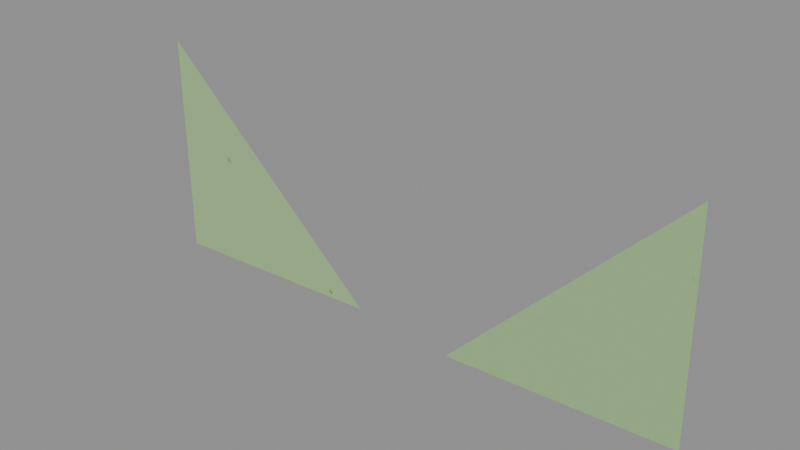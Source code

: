# Source: source.blend  (saved by Blender 4.5.92; exported with 4.5.12 LTS)
import bpy
from mathutils import Matrix  # noqa: F401  (used for matrix-valued properties, if any)

bpy.ops.wm.read_factory_settings(use_empty=True)
scene = bpy.context.scene
scene.name = 'Scene'

# ---- images (referenced by path relative to the original .blend; pixels are not part of the script)
import os
ASSET_DIR = os.environ.get("B2B_ASSET_DIR", "")  # directory of the original .blend (textures are referenced by path, not embedded)
HERE = os.path.dirname(os.path.abspath(__file__))  # packed textures are extracted next to this script under _unpacked/

def load_image(name, relpath, width, height, colorspace="sRGB"):
    """Load a texture the original file referenced (path relative to the .blend, or extracted next to this script)."""
    p = next((c for c in (os.path.join(HERE, relpath), os.path.join(ASSET_DIR, relpath)) if relpath and os.path.exists(c)), "")
    if p:
        img = bpy.data.images.load(p, check_existing=True)
        img.name = name
    else:  # same state as the original file: an image datablock whose file is absent (Cycles renders it pink)
        img = bpy.data.images.new(name, width, height)
        img.source = "FILE"
        img.filepath = "//" + (relpath or name)
    img.colorspace_settings.name = colorspace
    return img
img_portablecoat_0_fur_atlas = load_image('PortableCoat_0_fur_atlas', '_unpacked/PortableCoat_0-fur-atlas.fff2002c.png', 1024, 1024, 'sRGB')
img_portablecoat_1_fur_atlas = load_image('PortableCoat_1_fur_atlas', '_unpacked/PortableCoat_1-fur-atlas.fff2002c.png', 1024, 1024, 'sRGB')

# ---- materials (node trees are filled in below, after node groups)
mat_fixture_diffuse = bpy.data.materials.new('fixture_diffuse')
mat_portablecoat_0_cutout_fur = bpy.data.materials.new('PortableCoat_0_cutout_fur')
mat_portablecoat_0_cutout_fur.use_backface_culling = True
mat_portablecoat_1_cutout_fur = bpy.data.materials.new('PortableCoat_1_cutout_fur')
mat_portablecoat_1_cutout_fur.use_backface_culling = True

# ---- material node trees
mat_fixture_diffuse.use_nodes = True; mat_fixture_diffuse.node_tree.nodes.clear()
_N = mat_fixture_diffuse.node_tree.nodes; _L = mat_fixture_diffuse.node_tree.links
n0 = _N.new('ShaderNodeBsdfPrincipled'); n0.name = 'Principled BSDF'; n0.location = (-200, 100)
n0.inputs[0].default_value = (0.35, 0.55, 0.25, 1.0)
n0.inputs[2].default_value = 1.0
n1 = _N.new('ShaderNodeOutputMaterial'); n1.name = 'Material Output'; n1.location = (200, 100)
_L.new(n0.outputs[0], n1.inputs[0])
n1.is_active_output = True
mat_portablecoat_0_cutout_fur.use_nodes = True; mat_portablecoat_0_cutout_fur.node_tree.nodes.clear()
_N = mat_portablecoat_0_cutout_fur.node_tree.nodes; _L = mat_portablecoat_0_cutout_fur.node_tree.links
n0 = _N.new('ShaderNodeBsdfPrincipled'); n0.name = 'Principled BSDF'; n0.location = (-200, 100)
n0.inputs[2].default_value = 0.78
n1 = _N.new('ShaderNodeOutputMaterial'); n1.name = 'Material Output'; n1.location = (200, 100)
n2 = _N.new('ShaderNodeTexImage'); n2.name = 'Image Texture'; n2.location = (0, 0)
n2.image = img_portablecoat_0_fur_atlas
n2.extension = 'CLIP'
n3 = _N.new('ShaderNodeMath'); n3.name = 'Math'; n3.location = (0, 0)
n3.operation = 'GREATER_THAN'
n3.inputs[1].default_value = 0.18
n4 = _N.new('ShaderNodeVertexColor'); n4.name = 'Color Attribute'; n4.location = (0, 0)
n4.layer_name = 'FurRootColor'
n5 = _N.new('ShaderNodeMix'); n5.name = 'Mix'; n5.location = (0, 0)
n5.data_type = 'RGBA'
n5.blend_type = 'MULTIPLY'
n5.inputs[0].default_value = 1.0
_L.new(n0.outputs[0], n1.inputs[0])
_L.new(n2.outputs[1], n3.inputs[0])
_L.new(n3.outputs[0], n0.inputs[4])
_L.new(n2.outputs[0], n5.inputs[6])
_L.new(n4.outputs[0], n5.inputs[7])
_L.new(n5.outputs[2], n0.inputs[0])
n1.is_active_output = True
mat_portablecoat_1_cutout_fur.use_nodes = True; mat_portablecoat_1_cutout_fur.node_tree.nodes.clear()
_N = mat_portablecoat_1_cutout_fur.node_tree.nodes; _L = mat_portablecoat_1_cutout_fur.node_tree.links
n0 = _N.new('ShaderNodeBsdfPrincipled'); n0.name = 'Principled BSDF'; n0.location = (-200, 100)
n0.inputs[2].default_value = 0.78
n1 = _N.new('ShaderNodeOutputMaterial'); n1.name = 'Material Output'; n1.location = (200, 100)
n2 = _N.new('ShaderNodeTexImage'); n2.name = 'Image Texture'; n2.location = (0, 0)
n2.image = img_portablecoat_1_fur_atlas
n2.extension = 'CLIP'
n3 = _N.new('ShaderNodeMath'); n3.name = 'Math'; n3.location = (0, 0)
n3.operation = 'GREATER_THAN'
n3.inputs[1].default_value = 0.18
n4 = _N.new('ShaderNodeVertexColor'); n4.name = 'Color Attribute'; n4.location = (0, 0)
n4.layer_name = 'FurRootColor'
n5 = _N.new('ShaderNodeMix'); n5.name = 'Mix'; n5.location = (0, 0)
n5.data_type = 'RGBA'
n5.blend_type = 'MULTIPLY'
n5.inputs[0].default_value = 1.0
_L.new(n0.outputs[0], n1.inputs[0])
_L.new(n2.outputs[1], n3.inputs[0])
_L.new(n3.outputs[0], n0.inputs[4])
_L.new(n2.outputs[0], n5.inputs[6])
_L.new(n4.outputs[0], n5.inputs[7])
_L.new(n5.outputs[2], n0.inputs[0])
n1.is_active_output = True

# ---- meshes
me_two_band_fixture_mesh = bpy.data.meshes.new('two_band_fixture_mesh')
me_two_band_fixture_mesh.from_pydata([(-0.25, 0.0, 0.1), (-0.05, 0.01, 0.1), (-0.25, 0.0, 0.3), (0.05, 0.0, 0.1), (0.25, 0.01, 0.1), (0.25, 0.0, 0.3)], [], [(0, 1, 2), (3, 4, 5)])
_uv = me_two_band_fixture_mesh.uv_layers.new(name='UVMap')
_uv.uv.foreach_set('vector', [0.0, 0.0, 0.5, 0.0, 1.0, 0.0, 0.0, 1.0, 0.5, 1.0, 1.0, 1.0])
me_two_band_fixture_mesh.materials.append(mat_fixture_diffuse)
me_two_band_fixture_mesh.update()
me_portablecoat_0 = bpy.data.meshes.new('PortableCoat_0')
me_portablecoat_0.from_pydata([(-0.08006, 0.009166, 0.1036), (-0.08295, 0.008685, 0.1036), (-0.08014, 0.007028, 0.106), (-0.08265, 0.00661, 0.106), (-0.08106, 0.004751, 0.1133), (-0.08153, 0.004673, 0.1133), (-0.1939, 0.003265, 0.1981), (-0.1971, 0.003186, 0.1981), (-0.194, 0.001348, 0.2003), (-0.1968, 0.001279, 0.2003), (-0.1951, -0.0005916, 0.2069), (-0.1956, -0.0006044, 0.2069)], [], [(0, 3, 1), (0, 2, 3), (2, 5, 3), (2, 4, 5), (6, 9, 7), (6, 8, 9), (8, 11, 9), (8, 10, 11)])
_uv = me_portablecoat_0.uv_layers.new(name='UVMap')
_uv.uv.foreach_set('vector', [0.5038, 0.5038, 0.7462, 0.625, 0.7462, 0.5038, 0.5038, 0.5038, 0.5038, 0.625, 0.7462, 0.625, 0.5038, 0.625, 0.7462, 0.7462, 0.7462, 0.625, 0.5038, 0.625, 0.5038, 0.7462, 0.7462, 0.7462, 0.2537, 0.2537, 0.4963, 0.375, 0.4963, 0.2537, 0.2537, 0.2537, 0.2537, 0.375, 0.4963, 0.375, 0.2537, 0.375, 0.4963, 0.4963, 0.4963, 0.375, 0.2537, 0.375, 0.2537, 0.4963, 0.4963, 0.4963])
_ca = me_portablecoat_0.color_attributes.new('FurRootColor', 'FLOAT_COLOR', 'CORNER')
_ca.data.foreach_set('color', [0.0331, 0.0331, 0.0331, 1.0, 0.0331, 0.0331, 0.0331, 1.0, 0.0331, 0.0331, 0.0331, 1.0, 0.0331, 0.0331, 0.0331, 1.0, 0.0331, 0.0331, 0.0331, 1.0, 0.0331, 0.0331, 0.0331, 1.0, 0.0331, 0.0331, 0.0331, 1.0, 0.0331, 0.0331, 0.0331, 1.0, 0.0331, 0.0331, 0.0331, 1.0, 0.0331, 0.0331, 0.0331, 1.0, 0.0331, 0.0331, 0.0331, 1.0, 0.0331, 0.0331, 0.0331, 1.0, 0.0331, 0.0331, 0.0331, 1.0, 0.0331, 0.0331, 0.0331, 1.0, 0.0331, 0.0331, 0.0331, 1.0, 0.0331, 0.0331, 0.0331, 1.0, 0.0331, 0.0331, 0.0331, 1.0, 0.0331, 0.0331, 0.0331, 1.0, 0.0331, 0.0331, 0.0331, 1.0, 0.0331, 0.0331, 0.0331, 1.0, 0.0331, 0.0331, 0.0331, 1.0, 0.0331, 0.0331, 0.0331, 1.0, 0.0331, 0.0331, 0.0331, 1.0, 0.0331, 0.0331, 0.0331, 1.0])
me_portablecoat_0.materials.append(mat_portablecoat_0_cutout_fur)
me_portablecoat_0.update()
me_portablecoat_0.normals_split_custom_set([tuple(v) for v in zip(*[iter([0.04994, -0.9988, 4.284e-05, 0.04992, -0.9988, 4.356e-05, 0.04996, -0.9988, 4.712e-05, 0.04994, -0.9988, 4.006e-05, 0.04998, -0.9988, 4.441e-05, 0.04989, -0.9988, 3.245e-05, 0.04997, -0.9988, -3.465e-05, 0.04997, -0.9988, -3.32e-05, 0.04992, -0.9988, -5.233e-05, 0.04997, -0.9988, -2.817e-05, 0.04992, -0.9988, -4.661e-05, 0.04995, -0.9988, -3.66e-05, 0.04992, -0.9988, 4.032e-05, 0.04996, -0.9988, 4.435e-05, 0.04988, -0.9988, 4.452e-05, 0.04989, -0.9988, 3.983e-05, 0.04993, -0.9988, 3.767e-05, 0.04999, -0.9987, 3.153e-05, 0.04992, -0.9988, -3.693e-05, 0.04996, -0.9988, -4.079e-05, 0.04993, -0.9988, -3.827e-05, 0.04991, -0.9988, -4.844e-05, 0.04992, -0.9988, -5.37e-05, 0.04994, -0.9988, -5.727e-05])] * 3)])
me_portablecoat_1 = bpy.data.meshes.new('PortableCoat_1')
me_portablecoat_1.from_pydata([(0.2494, 0.003322, 0.2398), (0.247, 0.003517, 0.2398), (0.2493, 0.001184, 0.2421), (0.2473, 0.001353, 0.2421), (0.2486, -0.001131, 0.2489), (0.2482, -0.001099, 0.249), (0.1375, 0.001518, 0.1655), (0.1344, 0.001528, 0.1655), (0.1374, -0.0009527, 0.1681), (0.1347, -0.0009438, 0.1681), (0.1365, -0.003688, 0.176), (0.136, -0.003686, 0.176)], [], [(0, 3, 1), (0, 2, 3), (2, 5, 3), (2, 4, 5), (6, 9, 7), (6, 8, 9), (8, 11, 9), (8, 10, 11)])
_uv = me_portablecoat_1.uv_layers.new(name='UVMap')
_uv.uv.foreach_set('vector', [0.2537, 0.00375, 0.4963, 0.125, 0.4963, 0.00375, 0.2537, 0.00375, 0.2537, 0.125, 0.4963, 0.125, 0.2537, 0.125, 0.4963, 0.2463, 0.4963, 0.125, 0.2537, 0.125, 0.2537, 0.2463, 0.4963, 0.2463, 0.2537, 0.7538, 0.4963, 0.875, 0.4963, 0.7538, 0.2537, 0.7538, 0.2537, 0.875, 0.4963, 0.875, 0.2537, 0.875, 0.4963, 0.9962, 0.4963, 0.875, 0.2537, 0.875, 0.2537, 0.9962, 0.4963, 0.9962])
_ca = me_portablecoat_1.color_attributes.new('FurRootColor', 'FLOAT_COLOR', 'CORNER')
_ca.data.foreach_set('color', [0.6038, 0.6038, 0.6038, 1.0, 0.6038, 0.6038, 0.6038, 1.0, 0.6038, 0.6038, 0.6038, 1.0, 0.6038, 0.6038, 0.6038, 1.0, 0.6038, 0.6038, 0.6038, 1.0, 0.6038, 0.6038, 0.6038, 1.0, 0.6038, 0.6038, 0.6038, 1.0, 0.6038, 0.6038, 0.6038, 1.0, 0.6038, 0.6038, 0.6038, 1.0, 0.6038, 0.6038, 0.6038, 1.0, 0.6038, 0.6038, 0.6038, 1.0, 0.6038, 0.6038, 0.6038, 1.0, 0.6038, 0.6038, 0.6038, 1.0, 0.6038, 0.6038, 0.6038, 1.0, 0.6038, 0.6038, 0.6038, 1.0, 0.6038, 0.6038, 0.6038, 1.0, 0.6038, 0.6038, 0.6038, 1.0, 0.6038, 0.6038, 0.6038, 1.0, 0.6038, 0.6038, 0.6038, 1.0, 0.6038, 0.6038, 0.6038, 1.0, 0.6038, 0.6038, 0.6038, 1.0, 0.6038, 0.6038, 0.6038, 1.0, 0.6038, 0.6038, 0.6038, 1.0, 0.6038, 0.6038, 0.6038, 1.0])
me_portablecoat_1.materials.append(mat_portablecoat_1_cutout_fur)
me_portablecoat_1.update()
me_portablecoat_1.normals_split_custom_set([tuple(v) for v in zip(*[iter([0.04996, -0.9975, -0.04983, 0.04988, -0.9975, -0.04986, 0.04988, -0.9975, -0.04981, 0.04987, -0.9975, -0.04982, 0.04991, -0.9975, -0.04983, 0.04993, -0.9975, -0.04984, 0.04988, -0.9975, -0.04991, 0.04983, -0.9975, -0.04989, 0.04987, -0.9975, -0.0499, 0.04988, -0.9975, -0.04992, 0.04988, -0.9975, -0.04993, 0.04985, -0.9975, -0.0499, 0.04987, -0.9975, -0.04983, 0.04991, -0.9975, -0.04984, 0.0498, -0.9975, -0.04983, 0.04991, -0.9975, -0.04983, 0.04989, -0.9975, -0.04983, 0.04991, -0.9975, -0.04983, 0.04985, -0.9975, -0.04992, 0.04985, -0.9975, -0.04992, 0.04986, -0.9975, -0.04992, 0.04983, -0.9975, -0.04992, 0.04984, -0.9975, -0.04993, 0.04986, -0.9975, -0.04993])] * 3)])
arm_analytic_links = bpy.data.armatures.new('analytic_links')  # bones are not reproduced

# ---- objects
ob_analytic_surface_combed_v1 = bpy.data.objects.new('analytic_surface_combed_v1', me_two_band_fixture_mesh)
ob_fixturerig = bpy.data.objects.new('FixtureRig', arm_analytic_links)
ob_portablecoat_0 = bpy.data.objects.new('PortableCoat_0', me_portablecoat_0)
ob_portablecoat_1 = bpy.data.objects.new('PortableCoat_1', me_portablecoat_1)

# ---- transforms, parenting, visibility, modifiers, constraints
ob_analytic_surface_combed_v1.location = (0.0, 0.0, 0.0)
_vg = ob_analytic_surface_combed_v1.vertex_groups.new(name='anchor')
for _i, _w in zip([0, 1, 2, 3, 5], [1.0, 1.0, 1.0, 1.0, 0.5]): _vg.add([_i], _w, 'REPLACE')
_vg = ob_analytic_surface_combed_v1.vertex_groups.new(name='flap_link')
for _i, _w in zip([4, 5], [1.0, 0.5]): _vg.add([_i], _w, 'REPLACE')
_m = ob_analytic_surface_combed_v1.modifiers.new('FixtureSkin', 'ARMATURE')
_m.object = ob_fixturerig
ob_fixturerig.location = (0.0, 0.0, 0.0)
ob_portablecoat_0.location = (0.0, 0.0, 0.0)
_vg = ob_portablecoat_0.vertex_groups.new(name='anchor')
_vg.add([0, 1, 2, 3, 4, 5, 6, 7, 8, 9, 10, 11], 1.0, 'REPLACE')
_vg = ob_portablecoat_0.vertex_groups.new(name='flap_link')
_m = ob_portablecoat_0.modifiers.new('PortableSkin', 'ARMATURE')
_m.object = ob_fixturerig
ob_portablecoat_1.location = (0.0, 0.0, 0.0)
_vg = ob_portablecoat_1.vertex_groups.new(name='anchor')
for _i, _w in zip([0, 1, 2, 3, 4, 5, 6, 7, 8, 9, 10, 11], [0.3584, 0.3584, 0.3584, 0.3584, 0.3584, 0.3584, 0.7339, 0.7339, 0.7339, 0.7339, 0.7339, 0.7339]): _vg.add([_i], _w, 'REPLACE')
_vg = ob_portablecoat_1.vertex_groups.new(name='flap_link')
for _i, _w in zip([0, 1, 2, 3, 4, 5, 6, 7, 8, 9, 10, 11], [0.6416, 0.6416, 0.6416, 0.6416, 0.6416, 0.6416, 0.2661, 0.2661, 0.2661, 0.2661, 0.2661, 0.2661]): _vg.add([_i], _w, 'REPLACE')
_m = ob_portablecoat_1.modifiers.new('PortableSkin', 'ARMATURE')
_m.object = ob_fixturerig

# ---- collection membership
scene.collection.objects.link(ob_analytic_surface_combed_v1)
scene.collection.objects.link(ob_fixturerig)
scene.collection.objects.link(ob_portablecoat_0)
scene.collection.objects.link(ob_portablecoat_1)

# ---- scene / render settings (as saved in the file)
scene.frame_start = 1; scene.frame_end = 250; scene.frame_set(1)
scene.render.engine = 'BLENDER_EEVEE_NEXT'
bpy.context.view_layer.update()

# ---- added for rendering (the .blend has no active camera and no usable light): camera, sun + grey world if the file has none
cam_auto = bpy.data.cameras.new('AutoCamera')
cam_auto.lens = 50.0
cam_auto.sensor_width = 36.0
cam_auto.clip_end = 1000.0
ob_auto_camera = bpy.data.objects.new('AutoCamera', cam_auto)
scene.collection.objects.link(ob_auto_camera)
ob_auto_camera.location = (0.49841, -0.594935, 0.598728)
ob_auto_camera.rotation_euler = (1.09748, -7.21219e-08, 0.694738)
scene.camera = ob_auto_camera
light_auto_sun = bpy.data.lights.new('AutoSun', 'SUN')
light_auto_sun.energy = 3.0
light_auto_sun.angle = 0.0523599
ob_auto_sun = bpy.data.objects.new('AutoSun', light_auto_sun)
scene.collection.objects.link(ob_auto_sun)
ob_auto_sun.rotation_euler = (0.872665, 0.174533, 0.523599)
if scene.world is None:
    world_auto = bpy.data.worlds.new('AutoWorld')
    world_auto.color = (0.3, 0.3, 0.3)
    scene.world = world_auto
bpy.context.view_layer.update()
